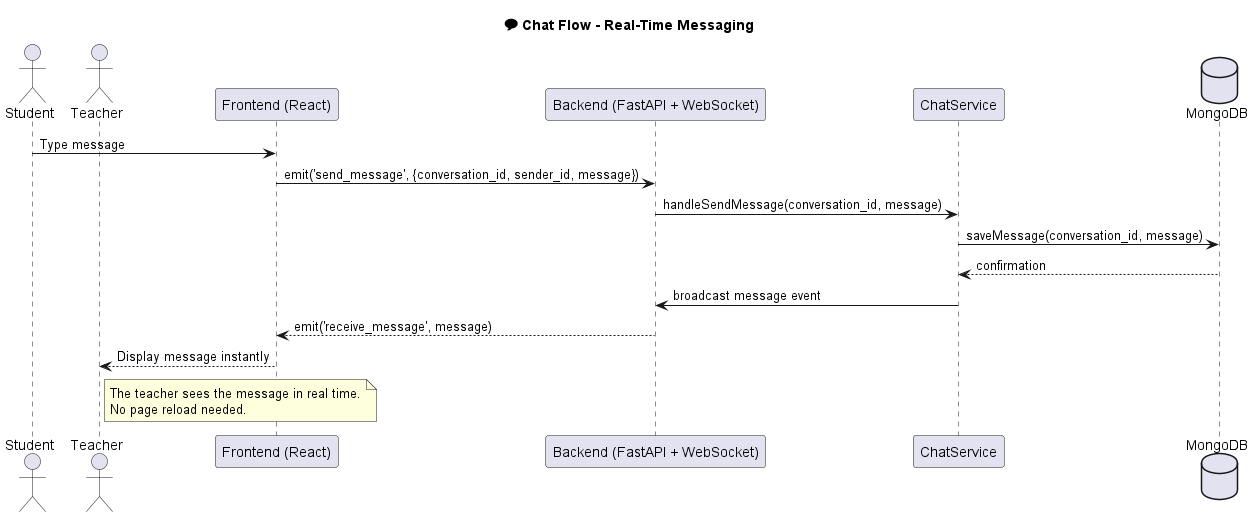

The diagram above was rendered by PlantUML. Its source (embedded in the PNG):
@startuml ChatFlow
title 💬 Chat Flow - Real-Time Messaging

actor Student
actor Teacher
participant "Frontend (React)" as FE
participant "Backend (FastAPI + WebSocket)" as BE
participant "ChatService" as CS
database "MongoDB" as DB

Student -> FE : Type message
FE -> BE : emit('send_message', {conversation_id, sender_id, message})
BE -> CS : handleSendMessage(conversation_id, message)
CS -> DB : saveMessage(conversation_id, message)
DB --> CS : confirmation
CS -> BE : broadcast message event
BE --> FE : emit('receive_message', message)
FE --> Teacher : Display message instantly

note right of Teacher
The teacher sees the message in real time.
No page reload needed.
end note

@enduml